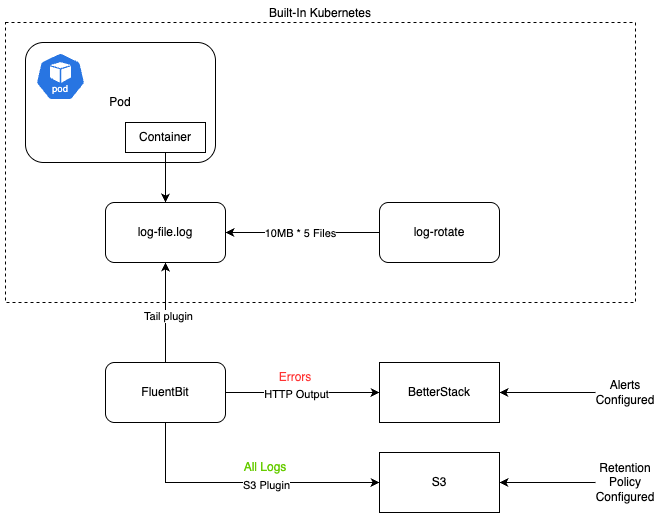

The diagram above was exported from draw.io. Its source (the exported page's mxGraphModel, read from the mxfile embedded in the PNG):
<mxGraphModel dx="996" dy="592" grid="1" gridSize="10" guides="1" tooltips="1" connect="1" arrows="1" fold="1" page="1" pageScale="1" pageWidth="827" pageHeight="1169" math="0" shadow="0">
  <root>
    <mxCell id="0" />
    <mxCell id="1" parent="0" />
    <mxCell id="xAxHuDT74xbF9puD0OQo-1" value="Built-In Kubernetes" style="rounded=0;whiteSpace=wrap;html=1;labelPosition=center;verticalLabelPosition=top;align=center;verticalAlign=bottom;strokeColor=default;dashed=1;fillColor=none;" parent="1" vertex="1">
      <mxGeometry x="40" y="50" width="630" height="280" as="geometry" />
    </mxCell>
    <mxCell id="xAxHuDT74xbF9puD0OQo-2" value="Pod" style="rounded=1;whiteSpace=wrap;html=1;" parent="1" vertex="1">
      <mxGeometry x="60" y="70" width="190" height="120" as="geometry" />
    </mxCell>
    <mxCell id="xAxHuDT74xbF9puD0OQo-3" value="" style="aspect=fixed;sketch=0;html=1;dashed=0;whitespace=wrap;verticalLabelPosition=bottom;verticalAlign=top;fillColor=#2875E2;strokeColor=#ffffff;points=[[0.005,0.63,0],[0.1,0.2,0],[0.9,0.2,0],[0.5,0,0],[0.995,0.63,0],[0.72,0.99,0],[0.5,1,0],[0.28,0.99,0]];shape=mxgraph.kubernetes.icon2;kubernetesLabel=1;prIcon=pod" parent="1" vertex="1">
      <mxGeometry x="70" y="80" width="50" height="48" as="geometry" />
    </mxCell>
    <mxCell id="PnXa2fwM4UCpAd1-lEfx-2" value="" style="edgeStyle=orthogonalEdgeStyle;rounded=0;orthogonalLoop=1;jettySize=auto;html=1;" edge="1" parent="1" source="xAxHuDT74xbF9puD0OQo-4" target="PnXa2fwM4UCpAd1-lEfx-1">
      <mxGeometry relative="1" as="geometry" />
    </mxCell>
    <mxCell id="xAxHuDT74xbF9puD0OQo-4" value="Container" style="rounded=0;whiteSpace=wrap;html=1;" parent="1" vertex="1">
      <mxGeometry x="160" y="150" width="80" height="30" as="geometry" />
    </mxCell>
    <mxCell id="PnXa2fwM4UCpAd1-lEfx-1" value="log-file.log" style="rounded=1;whiteSpace=wrap;html=1;" vertex="1" parent="1">
      <mxGeometry x="140" y="230" width="120" height="60" as="geometry" />
    </mxCell>
    <mxCell id="PnXa2fwM4UCpAd1-lEfx-4" value="" style="edgeStyle=orthogonalEdgeStyle;rounded=0;orthogonalLoop=1;jettySize=auto;html=1;" edge="1" parent="1" source="PnXa2fwM4UCpAd1-lEfx-3" target="PnXa2fwM4UCpAd1-lEfx-1">
      <mxGeometry relative="1" as="geometry" />
    </mxCell>
    <mxCell id="PnXa2fwM4UCpAd1-lEfx-5" value="10MB * 5 Files" style="edgeLabel;html=1;align=center;verticalAlign=middle;resizable=0;points=[];" vertex="1" connectable="0" parent="PnXa2fwM4UCpAd1-lEfx-4">
      <mxGeometry x="0.035" relative="1" as="geometry">
        <mxPoint as="offset" />
      </mxGeometry>
    </mxCell>
    <mxCell id="PnXa2fwM4UCpAd1-lEfx-3" value="log-rotate" style="rounded=1;whiteSpace=wrap;html=1;" vertex="1" parent="1">
      <mxGeometry x="414" y="230" width="120" height="60" as="geometry" />
    </mxCell>
    <mxCell id="PnXa2fwM4UCpAd1-lEfx-10" value="" style="edgeStyle=orthogonalEdgeStyle;rounded=0;orthogonalLoop=1;jettySize=auto;html=1;" edge="1" parent="1" source="PnXa2fwM4UCpAd1-lEfx-6" target="PnXa2fwM4UCpAd1-lEfx-9">
      <mxGeometry relative="1" as="geometry" />
    </mxCell>
    <mxCell id="PnXa2fwM4UCpAd1-lEfx-11" value="HTTP Output" style="edgeLabel;html=1;align=center;verticalAlign=middle;resizable=0;points=[];" vertex="1" connectable="0" parent="PnXa2fwM4UCpAd1-lEfx-10">
      <mxGeometry x="-0.0849" y="-1" relative="1" as="geometry">
        <mxPoint as="offset" />
      </mxGeometry>
    </mxCell>
    <mxCell id="PnXa2fwM4UCpAd1-lEfx-6" value="FluentBit" style="rounded=1;whiteSpace=wrap;html=1;" vertex="1" parent="1">
      <mxGeometry x="140" y="390" width="120" height="60" as="geometry" />
    </mxCell>
    <mxCell id="PnXa2fwM4UCpAd1-lEfx-7" value="" style="endArrow=classic;html=1;rounded=0;exitX=0.5;exitY=0;exitDx=0;exitDy=0;entryX=0.5;entryY=1;entryDx=0;entryDy=0;" edge="1" parent="1" source="PnXa2fwM4UCpAd1-lEfx-6" target="PnXa2fwM4UCpAd1-lEfx-1">
      <mxGeometry width="50" height="50" relative="1" as="geometry">
        <mxPoint x="320" y="410" as="sourcePoint" />
        <mxPoint x="370" y="360" as="targetPoint" />
      </mxGeometry>
    </mxCell>
    <mxCell id="PnXa2fwM4UCpAd1-lEfx-8" value="Tail plugin" style="edgeLabel;html=1;align=center;verticalAlign=middle;resizable=0;points=[];" vertex="1" connectable="0" parent="PnXa2fwM4UCpAd1-lEfx-7">
      <mxGeometry x="-0.0831" y="-2" relative="1" as="geometry">
        <mxPoint as="offset" />
      </mxGeometry>
    </mxCell>
    <mxCell id="PnXa2fwM4UCpAd1-lEfx-9" value="BetterStack" style="rounded=0;whiteSpace=wrap;html=1;" vertex="1" parent="1">
      <mxGeometry x="414" y="390" width="120" height="60" as="geometry" />
    </mxCell>
    <mxCell id="PnXa2fwM4UCpAd1-lEfx-14" value="S3" style="rounded=0;whiteSpace=wrap;html=1;" vertex="1" parent="1">
      <mxGeometry x="414" y="480" width="120" height="60" as="geometry" />
    </mxCell>
    <mxCell id="PnXa2fwM4UCpAd1-lEfx-15" value="" style="endArrow=classic;html=1;rounded=0;exitX=0.5;exitY=1;exitDx=0;exitDy=0;entryX=0;entryY=0.5;entryDx=0;entryDy=0;" edge="1" parent="1" source="PnXa2fwM4UCpAd1-lEfx-6" target="PnXa2fwM4UCpAd1-lEfx-14">
      <mxGeometry width="50" height="50" relative="1" as="geometry">
        <mxPoint x="320" y="530" as="sourcePoint" />
        <mxPoint x="370" y="480" as="targetPoint" />
        <Array as="points">
          <mxPoint x="200" y="510" />
        </Array>
      </mxGeometry>
    </mxCell>
    <mxCell id="PnXa2fwM4UCpAd1-lEfx-16" value="S3 Plugin" style="edgeLabel;html=1;align=center;verticalAlign=middle;resizable=0;points=[];" vertex="1" connectable="0" parent="PnXa2fwM4UCpAd1-lEfx-15">
      <mxGeometry x="0.165" y="-2" relative="1" as="geometry">
        <mxPoint as="offset" />
      </mxGeometry>
    </mxCell>
    <mxCell id="PnXa2fwM4UCpAd1-lEfx-17" value="Errors" style="text;html=1;align=center;verticalAlign=middle;whiteSpace=wrap;rounded=0;fontColor=#FF3333;" vertex="1" parent="1">
      <mxGeometry x="300" y="390" width="60" height="30" as="geometry" />
    </mxCell>
    <mxCell id="PnXa2fwM4UCpAd1-lEfx-19" value="All Logs" style="text;html=1;align=center;verticalAlign=middle;whiteSpace=wrap;rounded=0;fontColor=#66CC00;" vertex="1" parent="1">
      <mxGeometry x="270" y="480" width="60" height="30" as="geometry" />
    </mxCell>
    <mxCell id="PnXa2fwM4UCpAd1-lEfx-24" value="" style="edgeStyle=orthogonalEdgeStyle;rounded=0;orthogonalLoop=1;jettySize=auto;html=1;" edge="1" parent="1" source="PnXa2fwM4UCpAd1-lEfx-23" target="PnXa2fwM4UCpAd1-lEfx-9">
      <mxGeometry relative="1" as="geometry" />
    </mxCell>
    <mxCell id="PnXa2fwM4UCpAd1-lEfx-23" value="Alerts Configured" style="text;html=1;align=center;verticalAlign=middle;whiteSpace=wrap;rounded=0;" vertex="1" parent="1">
      <mxGeometry x="630" y="405" width="60" height="30" as="geometry" />
    </mxCell>
    <mxCell id="PnXa2fwM4UCpAd1-lEfx-26" value="" style="edgeStyle=orthogonalEdgeStyle;rounded=0;orthogonalLoop=1;jettySize=auto;html=1;" edge="1" parent="1" source="PnXa2fwM4UCpAd1-lEfx-25" target="PnXa2fwM4UCpAd1-lEfx-14">
      <mxGeometry relative="1" as="geometry" />
    </mxCell>
    <mxCell id="PnXa2fwM4UCpAd1-lEfx-25" value="Retention Policy Configured" style="text;html=1;align=center;verticalAlign=middle;whiteSpace=wrap;rounded=0;" vertex="1" parent="1">
      <mxGeometry x="630" y="495" width="60" height="30" as="geometry" />
    </mxCell>
  </root>
</mxGraphModel>